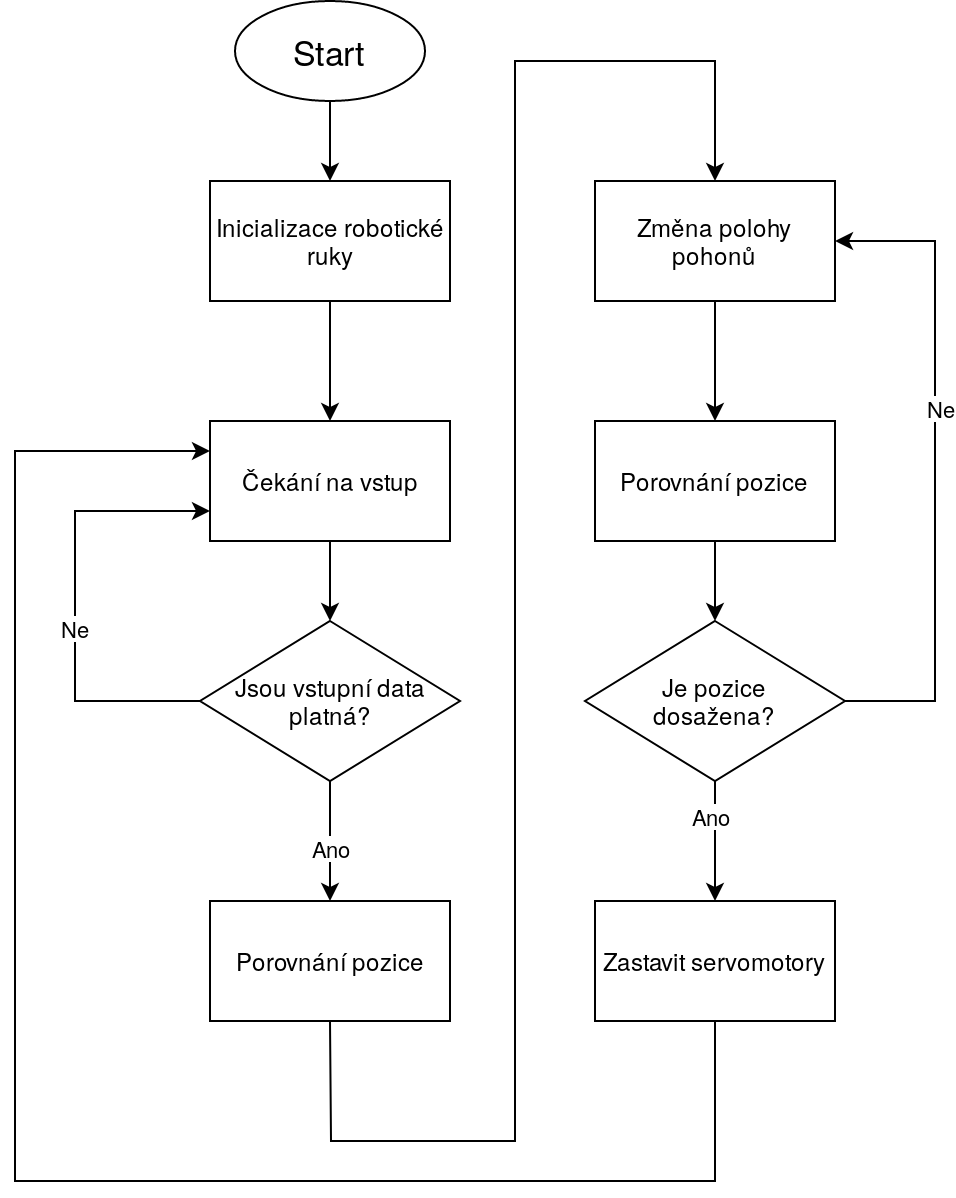

The diagram above was exported from draw.io. Its source (the exported page's mxGraphModel, read from the mxfile embedded in the PNG):
<mxGraphModel dx="813" dy="438" grid="1" gridSize="10" guides="1" tooltips="1" connect="1" arrows="1" fold="1" page="1" pageScale="1" pageWidth="850" pageHeight="1100" math="0" shadow="0">
  <root>
    <mxCell id="0" />
    <mxCell id="1" parent="0" />
    <mxCell id="CYyVcWzTGy3bD_5cZIki-1" value="&lt;font style=&quot;font-size: 17px&quot;&gt;Start&lt;/font&gt;" style="ellipse;whiteSpace=wrap;html=1;" vertex="1" parent="1">
      <mxGeometry x="320" y="110" width="95" height="50" as="geometry" />
    </mxCell>
    <mxCell id="CYyVcWzTGy3bD_5cZIki-3" value="" style="endArrow=classic;html=1;exitX=0.5;exitY=1;exitDx=0;exitDy=0;entryX=0.5;entryY=0;entryDx=0;entryDy=0;" edge="1" parent="1" source="CYyVcWzTGy3bD_5cZIki-1" target="CYyVcWzTGy3bD_5cZIki-4">
      <mxGeometry width="50" height="50" relative="1" as="geometry">
        <mxPoint x="360" y="260" as="sourcePoint" />
        <mxPoint x="368" y="220" as="targetPoint" />
      </mxGeometry>
    </mxCell>
    <mxCell id="CYyVcWzTGy3bD_5cZIki-4" value="&lt;span class=&quot;tlid-translation translation&quot; lang=&quot;cs&quot;&gt;&lt;span title=&quot;&quot;&gt;Inicializace robotické ruky&lt;br&gt;&lt;/span&gt;&lt;/span&gt;" style="rounded=0;whiteSpace=wrap;html=1;" vertex="1" parent="1">
      <mxGeometry x="307.5" y="200" width="120" height="60" as="geometry" />
    </mxCell>
    <mxCell id="CYyVcWzTGy3bD_5cZIki-5" value="&lt;span class=&quot;tlid-translation translation&quot; lang=&quot;cs&quot;&gt;&lt;span title=&quot;&quot; class=&quot;alt-edited&quot;&gt;Čekání na vstup&lt;/span&gt;&lt;/span&gt;" style="rounded=0;whiteSpace=wrap;html=1;" vertex="1" parent="1">
      <mxGeometry x="307.5" y="320" width="120" height="60" as="geometry" />
    </mxCell>
    <mxCell id="CYyVcWzTGy3bD_5cZIki-6" value="" style="endArrow=classic;html=1;exitX=0.5;exitY=1;exitDx=0;exitDy=0;entryX=0.5;entryY=0;entryDx=0;entryDy=0;" edge="1" parent="1" source="CYyVcWzTGy3bD_5cZIki-4" target="CYyVcWzTGy3bD_5cZIki-5">
      <mxGeometry width="50" height="50" relative="1" as="geometry">
        <mxPoint x="280" y="390" as="sourcePoint" />
        <mxPoint x="330" y="340" as="targetPoint" />
      </mxGeometry>
    </mxCell>
    <mxCell id="CYyVcWzTGy3bD_5cZIki-7" value="&lt;span class=&quot;tlid-translation translation&quot; lang=&quot;cs&quot;&gt;&lt;span title=&quot;&quot; class=&quot;&quot;&gt;Jsou vstupní data platná?&lt;/span&gt;&lt;/span&gt;" style="rhombus;whiteSpace=wrap;html=1;" vertex="1" parent="1">
      <mxGeometry x="302.5" y="420" width="130" height="80" as="geometry" />
    </mxCell>
    <mxCell id="CYyVcWzTGy3bD_5cZIki-8" value="" style="endArrow=classic;html=1;exitX=0.5;exitY=1;exitDx=0;exitDy=0;entryX=0.5;entryY=0;entryDx=0;entryDy=0;" edge="1" parent="1" source="CYyVcWzTGy3bD_5cZIki-5" target="CYyVcWzTGy3bD_5cZIki-7">
      <mxGeometry width="50" height="50" relative="1" as="geometry">
        <mxPoint x="240" y="390" as="sourcePoint" />
        <mxPoint x="290" y="340" as="targetPoint" />
      </mxGeometry>
    </mxCell>
    <mxCell id="CYyVcWzTGy3bD_5cZIki-9" value="" style="endArrow=classic;html=1;exitX=0;exitY=0.5;exitDx=0;exitDy=0;entryX=0;entryY=0.75;entryDx=0;entryDy=0;rounded=0;" edge="1" parent="1" source="CYyVcWzTGy3bD_5cZIki-7" target="CYyVcWzTGy3bD_5cZIki-5">
      <mxGeometry width="50" height="50" relative="1" as="geometry">
        <mxPoint x="340" y="520" as="sourcePoint" />
        <mxPoint x="510" y="340" as="targetPoint" />
        <Array as="points">
          <mxPoint x="240" y="460" />
          <mxPoint x="240" y="410" />
          <mxPoint x="240" y="365" />
        </Array>
      </mxGeometry>
    </mxCell>
    <mxCell id="CYyVcWzTGy3bD_5cZIki-10" value="Ne" style="edgeLabel;html=1;align=center;verticalAlign=middle;resizable=0;points=[];" vertex="1" connectable="0" parent="CYyVcWzTGy3bD_5cZIki-9">
      <mxGeometry x="-0.3966" y="31" relative="1" as="geometry">
        <mxPoint x="31" y="-31" as="offset" />
      </mxGeometry>
    </mxCell>
    <mxCell id="CYyVcWzTGy3bD_5cZIki-11" value="" style="endArrow=classic;html=1;exitX=0.5;exitY=1;exitDx=0;exitDy=0;entryX=0.5;entryY=0;entryDx=0;entryDy=0;" edge="1" parent="1" source="CYyVcWzTGy3bD_5cZIki-7" target="CYyVcWzTGy3bD_5cZIki-13">
      <mxGeometry width="50" height="50" relative="1" as="geometry">
        <mxPoint x="415" y="580" as="sourcePoint" />
        <mxPoint x="368" y="580" as="targetPoint" />
      </mxGeometry>
    </mxCell>
    <mxCell id="CYyVcWzTGy3bD_5cZIki-12" value="Ano" style="edgeLabel;html=1;align=center;verticalAlign=middle;resizable=0;points=[];" vertex="1" connectable="0" parent="CYyVcWzTGy3bD_5cZIki-11">
      <mxGeometry x="0.1215" relative="1" as="geometry">
        <mxPoint as="offset" />
      </mxGeometry>
    </mxCell>
    <mxCell id="CYyVcWzTGy3bD_5cZIki-13" value="&lt;span class=&quot;tlid-translation translation&quot; lang=&quot;cs&quot;&gt;&lt;span title=&quot;&quot; class=&quot;&quot;&gt;Porovnání pozice&lt;/span&gt;&lt;/span&gt;" style="rounded=0;whiteSpace=wrap;html=1;" vertex="1" parent="1">
      <mxGeometry x="307.5" y="560" width="120" height="60" as="geometry" />
    </mxCell>
    <mxCell id="CYyVcWzTGy3bD_5cZIki-19" value="&lt;span class=&quot;tlid-translation translation&quot; lang=&quot;cs&quot;&gt;&lt;span title=&quot;&quot; class=&quot;&quot;&gt;Změna polohy pohonů&lt;/span&gt;&lt;/span&gt;" style="rounded=0;whiteSpace=wrap;html=1;" vertex="1" parent="1">
      <mxGeometry x="500" y="200" width="120" height="60" as="geometry" />
    </mxCell>
    <mxCell id="CYyVcWzTGy3bD_5cZIki-20" value="" style="endArrow=classic;html=1;exitX=0.5;exitY=1;exitDx=0;exitDy=0;entryX=0.5;entryY=0;entryDx=0;entryDy=0;rounded=0;" edge="1" parent="1" source="CYyVcWzTGy3bD_5cZIki-13" target="CYyVcWzTGy3bD_5cZIki-19">
      <mxGeometry width="50" height="50" relative="1" as="geometry">
        <mxPoint x="650" y="590" as="sourcePoint" />
        <mxPoint x="660" y="119" as="targetPoint" />
        <Array as="points">
          <mxPoint x="368" y="680" />
          <mxPoint x="460" y="680" />
          <mxPoint x="460" y="140" />
          <mxPoint x="560" y="140" />
        </Array>
      </mxGeometry>
    </mxCell>
    <mxCell id="CYyVcWzTGy3bD_5cZIki-22" value="&lt;div&gt;&lt;span class=&quot;tlid-translation translation&quot; lang=&quot;cs&quot;&gt;&lt;span title=&quot;&quot; class=&quot;&quot;&gt;Je pozice &lt;br&gt;&lt;/span&gt;&lt;/span&gt;&lt;/div&gt;&lt;div&gt;&lt;span class=&quot;tlid-translation translation&quot; lang=&quot;cs&quot;&gt;&lt;span title=&quot;&quot; class=&quot;&quot;&gt;dosažena?&lt;/span&gt;&lt;/span&gt;&lt;/div&gt;" style="rhombus;whiteSpace=wrap;html=1;" vertex="1" parent="1">
      <mxGeometry x="495" y="420" width="130" height="80" as="geometry" />
    </mxCell>
    <mxCell id="CYyVcWzTGy3bD_5cZIki-23" value="&lt;span class=&quot;tlid-translation translation&quot; lang=&quot;cs&quot;&gt;&lt;span title=&quot;&quot; class=&quot;&quot;&gt;Porovnání pozice&lt;/span&gt;&lt;/span&gt;" style="rounded=0;whiteSpace=wrap;html=1;" vertex="1" parent="1">
      <mxGeometry x="500" y="320" width="120" height="60" as="geometry" />
    </mxCell>
    <mxCell id="CYyVcWzTGy3bD_5cZIki-24" value="" style="endArrow=classic;html=1;exitX=1;exitY=0.5;exitDx=0;exitDy=0;entryX=1;entryY=0.5;entryDx=0;entryDy=0;rounded=0;" edge="1" parent="1" source="CYyVcWzTGy3bD_5cZIki-22" target="CYyVcWzTGy3bD_5cZIki-19">
      <mxGeometry width="50" height="50" relative="1" as="geometry">
        <mxPoint x="650" y="450" as="sourcePoint" />
        <mxPoint x="670" y="230" as="targetPoint" />
        <Array as="points">
          <mxPoint x="670" y="460" />
          <mxPoint x="670" y="230" />
        </Array>
      </mxGeometry>
    </mxCell>
    <mxCell id="CYyVcWzTGy3bD_5cZIki-25" value="Ne" style="edgeLabel;html=1;align=center;verticalAlign=middle;resizable=0;points=[];" vertex="1" connectable="0" parent="CYyVcWzTGy3bD_5cZIki-24">
      <mxGeometry x="0.1733" y="-3" relative="1" as="geometry">
        <mxPoint as="offset" />
      </mxGeometry>
    </mxCell>
    <mxCell id="CYyVcWzTGy3bD_5cZIki-27" value="&lt;span class=&quot;tlid-translation translation&quot; lang=&quot;cs&quot;&gt;&lt;span title=&quot;&quot; class=&quot;alt-edited&quot;&gt;Zastavit servomotory&lt;/span&gt;&lt;/span&gt;" style="rounded=0;whiteSpace=wrap;html=1;" vertex="1" parent="1">
      <mxGeometry x="500" y="560" width="120" height="60" as="geometry" />
    </mxCell>
    <mxCell id="CYyVcWzTGy3bD_5cZIki-28" value="" style="endArrow=classic;html=1;exitX=0.5;exitY=1;exitDx=0;exitDy=0;entryX=0;entryY=0.25;entryDx=0;entryDy=0;rounded=0;" edge="1" parent="1" source="CYyVcWzTGy3bD_5cZIki-27" target="CYyVcWzTGy3bD_5cZIki-5">
      <mxGeometry width="50" height="50" relative="1" as="geometry">
        <mxPoint x="640" y="690" as="sourcePoint" />
        <mxPoint x="210" y="330" as="targetPoint" />
        <Array as="points">
          <mxPoint x="560" y="700" />
          <mxPoint x="210" y="700" />
          <mxPoint x="210" y="335" />
        </Array>
      </mxGeometry>
    </mxCell>
    <mxCell id="CYyVcWzTGy3bD_5cZIki-29" value="" style="endArrow=classic;html=1;exitX=0.5;exitY=1;exitDx=0;exitDy=0;entryX=0.5;entryY=0;entryDx=0;entryDy=0;" edge="1" parent="1" source="CYyVcWzTGy3bD_5cZIki-22" target="CYyVcWzTGy3bD_5cZIki-27">
      <mxGeometry width="50" height="50" relative="1" as="geometry">
        <mxPoint x="650" y="440" as="sourcePoint" />
        <mxPoint x="700" y="390" as="targetPoint" />
      </mxGeometry>
    </mxCell>
    <mxCell id="CYyVcWzTGy3bD_5cZIki-30" value="Ano" style="edgeLabel;html=1;align=center;verticalAlign=middle;resizable=0;points=[];" vertex="1" connectable="0" parent="CYyVcWzTGy3bD_5cZIki-29">
      <mxGeometry x="-0.4111" y="-2" relative="1" as="geometry">
        <mxPoint as="offset" />
      </mxGeometry>
    </mxCell>
    <mxCell id="CYyVcWzTGy3bD_5cZIki-31" value="" style="endArrow=classic;html=1;exitX=0.5;exitY=1;exitDx=0;exitDy=0;entryX=0.5;entryY=0;entryDx=0;entryDy=0;" edge="1" parent="1" source="CYyVcWzTGy3bD_5cZIki-23" target="CYyVcWzTGy3bD_5cZIki-22">
      <mxGeometry width="50" height="50" relative="1" as="geometry">
        <mxPoint x="650" y="440" as="sourcePoint" />
        <mxPoint x="700" y="390" as="targetPoint" />
      </mxGeometry>
    </mxCell>
    <mxCell id="CYyVcWzTGy3bD_5cZIki-32" value="" style="endArrow=classic;html=1;exitX=0.5;exitY=1;exitDx=0;exitDy=0;entryX=0.5;entryY=0;entryDx=0;entryDy=0;" edge="1" parent="1" source="CYyVcWzTGy3bD_5cZIki-19" target="CYyVcWzTGy3bD_5cZIki-23">
      <mxGeometry width="50" height="50" relative="1" as="geometry">
        <mxPoint x="650" y="440" as="sourcePoint" />
        <mxPoint x="700" y="390" as="targetPoint" />
      </mxGeometry>
    </mxCell>
  </root>
</mxGraphModel>